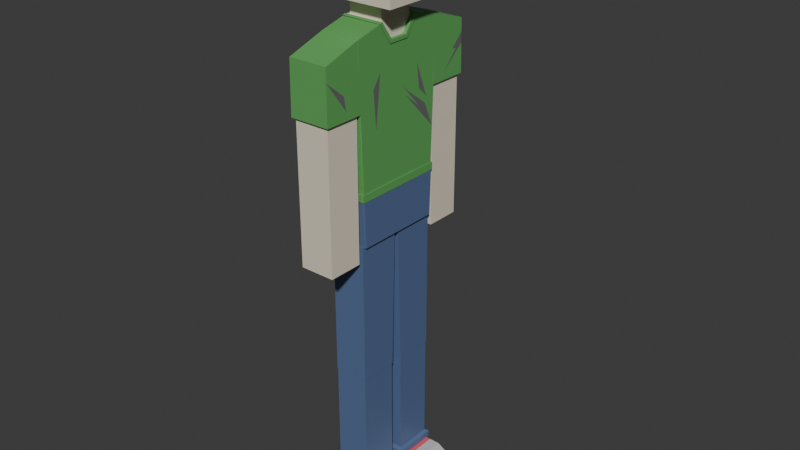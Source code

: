 # Source: man.blend  (saved by Blender 4.1.24; exported with 4.5.12 LTS)
import bpy
from mathutils import Matrix  # noqa: F401  (used for matrix-valued properties, if any)

bpy.ops.wm.read_factory_settings(use_empty=True)
scene = bpy.context.scene
scene.name = 'Scene'

# ---- collections
col_collection = bpy.data.collections.new('Collection'); scene.collection.children.link(col_collection)

# ---- materials (node trees are filled in below, after node groups)
mat_cloth = bpy.data.materials.new('Cloth')
mat_cloth.use_transparent_shadow = False
mat_skin = bpy.data.materials.new('skin')
mat_skin.use_transparent_shadow = False
mat_hair = bpy.data.materials.new('hair')
mat_hair.use_transparent_shadow = False
mat_trousers = bpy.data.materials.new('trousers')
mat_trousers.use_transparent_shadow = False
mat_shoea = bpy.data.materials.new('ShoeA')
mat_shoea.use_transparent_shadow = False
mat_shoeb = bpy.data.materials.new('ShoeB')
mat_shoeb.use_transparent_shadow = False
mat_dirty = bpy.data.materials.new('dirty')
mat_dirty.use_transparent_shadow = False

# ---- material node trees
mat_cloth.use_nodes = True; mat_cloth.node_tree.nodes.clear()
_N = mat_cloth.node_tree.nodes; _L = mat_cloth.node_tree.links
n0 = _N.new('ShaderNodeBsdfPrincipled'); n0.name = '原理化BSDF'; n0.location = (10, 300)
n0.inputs[0].default_value = (0.1181, 0.394, 0.108, 1.0)
n1 = _N.new('ShaderNodeOutputMaterial'); n1.name = '材质输出'; n1.location = (300, 300)
_L.new(n0.outputs[0], n1.inputs[0])
n1.is_active_output = True
mat_skin.use_nodes = True; mat_skin.node_tree.nodes.clear()
_N = mat_skin.node_tree.nodes; _L = mat_skin.node_tree.links
n0 = _N.new('ShaderNodeBsdfPrincipled'); n0.name = '原理化BSDF'; n0.location = (10, 300)
n0.inputs[0].default_value = (0.8001, 0.7193, 0.5771, 1.0)
n1 = _N.new('ShaderNodeOutputMaterial'); n1.name = '材质输出'; n1.location = (300, 300)
_L.new(n0.outputs[0], n1.inputs[0])
n1.is_active_output = True
mat_hair.use_nodes = True; mat_hair.node_tree.nodes.clear()
_N = mat_hair.node_tree.nodes; _L = mat_hair.node_tree.links
n0 = _N.new('ShaderNodeBsdfPrincipled'); n0.name = '原理化BSDF'; n0.location = (10, 300)
n0.inputs[0].default_value = (0.06397, 0.06397, 0.06397, 1.0)
n1 = _N.new('ShaderNodeOutputMaterial'); n1.name = '材质输出'; n1.location = (300, 300)
_L.new(n0.outputs[0], n1.inputs[0])
n1.is_active_output = True
mat_trousers.use_nodes = True; mat_trousers.node_tree.nodes.clear()
_N = mat_trousers.node_tree.nodes; _L = mat_trousers.node_tree.links
n0 = _N.new('ShaderNodeBsdfPrincipled'); n0.name = '原理化BSDF'; n0.location = (10, 300)
n0.inputs[0].default_value = (0.0966, 0.1538, 0.3002, 1.0)
n1 = _N.new('ShaderNodeOutputMaterial'); n1.name = '材质输出'; n1.location = (300, 300)
_L.new(n0.outputs[0], n1.inputs[0])
n1.is_active_output = True
mat_shoea.use_nodes = True; mat_shoea.node_tree.nodes.clear()
_N = mat_shoea.node_tree.nodes; _L = mat_shoea.node_tree.links
n0 = _N.new('ShaderNodeBsdfPrincipled'); n0.name = '原理化BSDF'; n0.location = (10, 300)
n0.inputs[0].default_value = (0.5826, 0.5826, 0.5826, 1.0)
n1 = _N.new('ShaderNodeOutputMaterial'); n1.name = '材质输出'; n1.location = (300, 300)
_L.new(n0.outputs[0], n1.inputs[0])
n1.is_active_output = True
mat_shoeb.use_nodes = True; mat_shoeb.node_tree.nodes.clear()
_N = mat_shoeb.node_tree.nodes; _L = mat_shoeb.node_tree.links
n0 = _N.new('ShaderNodeBsdfPrincipled'); n0.name = '原理化BSDF'; n0.location = (10, 300)
n0.inputs[0].default_value = (0.8004, 0.1212, 0.1579, 1.0)
n1 = _N.new('ShaderNodeOutputMaterial'); n1.name = '材质输出'; n1.location = (300, 300)
_L.new(n0.outputs[0], n1.inputs[0])
n1.is_active_output = True
mat_dirty.use_nodes = True; mat_dirty.node_tree.nodes.clear()
_N = mat_dirty.node_tree.nodes; _L = mat_dirty.node_tree.links
n0 = _N.new('ShaderNodeBsdfPrincipled'); n0.name = '原理化BSDF'; n0.location = (10, 300)
n0.inputs[0].default_value = (0.1446, 0.1446, 0.1446, 1.0)
n1 = _N.new('ShaderNodeOutputMaterial'); n1.name = '材质输出'; n1.location = (300, 300)
_L.new(n0.outputs[0], n1.inputs[0])
n1.is_active_output = True

# ---- world
world_world = bpy.data.worlds.new('World'); scene.world = world_world
world_world.use_nodes = True; world_world.node_tree.nodes.clear()
_N = world_world.node_tree.nodes; _L = world_world.node_tree.links
n0 = _N.new('ShaderNodeOutputWorld'); n0.name = 'World Output'; n0.location = (300, 300)
n1 = _N.new('ShaderNodeBackground'); n1.name = 'Background'; n1.location = (10, 300)
n1.inputs[0].default_value = (0.05088, 0.05088, 0.05088, 1.0)
_L.new(n1.outputs[0], n0.inputs[0])
n0.is_active_output = True
world_world.color = (0.05088, 0.05088, 0.05088)
world_world.use_sun_shadow = False
world_world.sun_shadow_jitter_overblur = 0.0

# ---- meshes
me_004 = bpy.data.meshes.new('立方体.004')
me_004.from_pydata([(-1.0, -0.9008, -7.248), (-1.0, -1.0, 1.0), (-1.0, 0.9008, -7.248), (-1.0, 1.0, 1.0), (1.0, -0.9008, -7.248), (1.0, -1.0, 1.0), (1.0, 0.9008, -7.248), (1.0, 1.0, 1.0), (-1.0, 0.3508, -7.248), (-1.0, -0.3508, -7.248), (-1.0, -0.3894, 1.441), (-1.0, 0.3894, 1.441), (1.0, -0.3508, -7.248), (1.0, 0.3508, -7.248), (1.0, 0.3894, 1.441), (1.0, -0.3894, 1.441), (-1.0, -0.9057, -6.835), (-1.0, 0.9057, -6.835), (1.0, 0.9057, -6.835), (1.0, -0.9057, -6.835), (1.0, 0.3527, -6.813), (1.0, -0.3527, -6.813), (-1.0, -0.3527, -6.813), (-1.0, 0.3527, -6.813), (-1.047, -0.3508, -7.248), (-1.033, -0.9335, -7.248), (-1.033, 0.9383, -6.836), (-1.033, 0.9335, -7.248), (1.033, 0.9335, -7.248), (1.033, 0.9383, -6.836), (1.047, 0.3508, -7.248), (1.033, -0.9383, -6.836), (1.033, -0.9335, -7.248), (-1.047, 0.3508, -7.248), (1.047, -0.3508, -7.248), (1.047, 0.3527, -6.813), (1.047, -0.3527, -6.813), (-1.047, -0.3527, -6.813), (-1.047, 0.3527, -6.813), (-1.033, -0.9383, -6.836), (1.0, 0.1813, 0.5099), (1.0, -0.1813, 0.5099), (0.8566, 0.3894, 1.441), (0.8566, -0.3894, 1.441), (0.8566, 0.1813, 0.5099), (0.8566, -0.1813, 0.5099), (1.0, -0.4571, 1.392), (1.0, 0.4494, 1.398), (1.0, 0.224, 0.3147), (-1.0, 0.3879, 1.102), (1.0, -0.224, 0.3147), (-1.0, -0.4571, 1.392), (-1.0, -0.3878, 1.072), (-1.0, 0.4494, 1.398), (-1.0, -0.4821, 1.427), (-1.0, -0.4144, 1.476), (1.034, 0.4649, 1.419), (1.025, 0.4095, 1.469), (-1.0, 0.4144, 1.476), (0.8566, 0.4144, 1.476), (0.8566, -0.4144, 1.476), (1.043, 0.1813, 0.5099), (1.025, -0.4095, 1.469), (1.043, -0.1813, 0.5099), (1.034, -0.4726, 1.414), (1.043, 0.224, 0.3147), (1.043, -0.224, 0.3147), (-1.0, 0.4744, 1.432), (-1.229, -0.6191, 2.348), (-1.229, -0.6191, 5.895), (-1.229, 0.6191, 2.348), (-1.229, 0.6191, 5.895), (1.892, -0.6191, 2.348), (1.892, -0.6191, 5.895), (1.892, 0.6191, 2.348), (1.892, 0.6191, 5.895), (-1.028, -0.8387, 5.876), (-1.028, -0.8387, 6.579), (-1.028, 0.3995, 5.876), (-1.028, 0.3995, 7.0), (1.919, -0.8387, 5.876), (1.919, -0.8387, 6.579), (1.919, 0.3995, 5.876), (1.919, 0.3995, 7.0), (-1.028, -0.6211, 5.876), (-1.028, -0.6211, 7.0), (1.919, -0.6211, 5.876), (1.919, -0.6211, 7.0), (-1.028, -0.6211, 4.36), (-1.028, -0.8387, 4.36), (0.9684, -0.8387, 4.36), (0.9684, -0.6211, 4.36), (-1.229, 0.3944, 5.877), (-1.229, 0.3944, 6.937), (-1.229, 0.8534, 5.877), (-1.229, 0.8534, 6.642), (1.892, 0.3944, 5.877), (1.892, 0.3944, 6.937), (1.892, 0.8534, 5.877), (1.892, 0.8534, 6.642), (-1.229, 0.6239, 5.877), (-1.229, 0.6239, 6.937), (1.892, 0.6239, 5.877), (1.892, 0.6239, 6.937), (1.892, 0.8534, 4.593), (-1.229, 0.8534, 4.593), (1.892, 0.6239, 4.593), (-1.229, 0.6239, 4.593), (1.886, -0.6972, 4.669), (1.886, -0.7597, 5.935), (1.886, 0.5288, 5.165), (1.886, 0.4749, 6.258), (2.454, -0.6972, 4.669), (2.454, -0.7597, 5.935), (2.454, 0.5288, 5.165), (2.454, 0.4749, 6.258), (1.886, -0.0842, 4.917), (1.886, -0.155, 6.567), (2.454, -0.0842, 4.917), (2.454, -0.155, 6.567), (-1.756, -0.7711, 4.268), (-1.756, 0.7711, 4.268), (-0.9148, -0.7711, 4.268), (-0.9148, 0.7711, 4.268), (-1.756, -0.7711, 6.316), (-1.756, -0.5322, 6.951), (-1.756, 0.5322, 6.951), (-1.756, 0.7711, 6.316), (-0.9148, -0.5322, 6.951), (-0.9148, -0.7711, 6.316), (-0.9148, 0.7711, 6.316), (-0.9148, 0.5322, 6.951), (0.01653, 0.5849, 3.488), (0.01653, 0.5849, 4.28), (0.01653, 0.8617, 3.488), (0.01653, 0.8617, 4.28), (0.3052, 0.6262, 3.658), (0.3052, 0.6262, 4.11), (0.3052, 0.7841, 3.658), (0.3052, 0.7841, 4.11), (0.3052, 0.8617, 4.28), (0.3052, 0.8617, 3.488), (0.3052, 0.5849, 3.488), (0.3052, 0.5849, 4.28), (0.2377, 0.7737, 4.08), (0.2377, 0.7737, 3.688), (0.2377, 0.6366, 3.688), (0.2377, 0.6366, 4.08), (0.01653, -0.5849, 3.488), (0.01653, -0.5849, 4.28), (0.01653, -0.8617, 3.488), (0.01653, -0.8617, 4.28), (0.3052, -0.6262, 3.658), (0.3052, -0.6262, 4.11), (0.3052, -0.7841, 3.658), (0.3052, -0.7841, 4.11), (0.3052, -0.8617, 4.28), (0.3052, -0.8617, 3.488), (0.3052, -0.5849, 3.488), (0.3052, -0.5849, 4.28), (0.2377, -0.7737, 4.08), (0.2377, -0.7737, 3.688), (0.2377, -0.6366, 3.688), (0.2377, -0.6366, 4.08), (1.658, 0.1892, 4.743), (1.658, 0.2068, 4.994), (1.658, 0.4422, 4.598), (1.658, 0.4567, 4.804), (2.042, 0.1892, 4.743), (2.042, 0.2068, 4.994), (2.042, 0.4422, 4.598), (2.042, 0.4567, 4.804), (1.658, -0.1892, 4.743), (1.658, -0.2068, 4.994), (1.658, -0.4422, 4.598), (1.658, -0.4567, 4.804), (2.042, -0.1892, 4.743), (2.042, -0.2068, 4.994), (2.042, -0.4422, 4.598), (2.042, -0.4567, 4.804), (-0.8799, -0.3491, 0.8064), (-0.8799, -0.3491, 2.806), (-0.8799, 0.3491, 0.8064), (-0.8799, 0.3491, 2.806), (0.8442, -0.3491, 0.8064), (0.8442, -0.3491, 2.806), (0.8442, 0.3491, 0.8064), (0.8442, 0.3491, 2.806), (-0.8799, -1.698, -4.843), (-0.8799, -1.0, -4.843), (0.8799, -1.698, -4.843), (0.8799, -1.0, -4.843), (-0.8799, -1.698, -2.634), (-0.8799, -1.0, -2.634), (0.8799, -1.0, -2.634), (0.8799, -1.698, -2.634), (-1.011, -1.751, -2.634), (-0.9872, -1.741, 0.3062), (-0.9872, -0.9576, 1.043), (0.9872, -0.9576, 1.043), (0.9872, -1.741, 0.3062), (-1.011, -0.9481, -2.634), (1.011, -0.9481, -2.634), (1.011, -1.751, -2.634), (-1.024, -0.8764, -9.804), (-1.024, -0.9102, -7.221), (-1.024, 0.8764, -9.804), (-1.024, 0.9102, -7.221), (1.024, -0.8764, -9.804), (1.024, -0.9102, -7.221), (1.024, 0.8764, -9.804), (1.024, 0.9102, -7.221), (0.8799, -1.698, -10.61), (0.8799, -1.0, -10.61), (0.8799, -1.698, -4.847), (-0.8799, -1.698, -10.61), (-0.8799, -1.0, -10.61), (-0.8799, -1.698, -4.847), (-0.8799, -1.0, -4.847), (0.8799, -1.0, -4.847), (-0.8799, 1.698, -10.61), (-0.8799, 1.0, -10.61), (-0.8799, 1.698, -4.847), (0.8799, 1.698, -10.61), (0.8799, 1.0, -10.61), (0.8799, 1.698, -4.847), (0.8799, 1.0, -4.847), (-0.8799, 1.0, -4.847), (-0.8799, 1.698, -4.843), (-0.8799, 1.0, -4.843), (0.8799, 1.698, -4.843), (0.8799, 1.0, -4.843), (-0.8799, 1.698, -2.634), (0.8799, 1.698, -2.634), (0.8799, 1.0, -2.634), (-0.8799, 1.0, -2.634), (-1.011, 1.751, -2.634), (-0.9872, 1.741, 0.3062), (0.9872, 0.9576, 1.043), (0.9872, 1.741, 0.3062), (-0.9872, 0.9576, 1.043), (1.011, 1.751, -2.634), (1.011, 0.9481, -2.634), (-1.011, 0.9481, -2.634), (-0.8799, -0.9036, -17.84), (-0.8799, -0.9036, -9.79), (-0.8799, -0.1164, -17.84), (-0.8799, -0.04379, -9.79), (0.8799, -0.9036, -17.84), (0.8799, -0.9036, -9.79), (0.8799, -0.1164, -17.84), (0.8799, -0.04379, -9.79), (-0.859, -0.8954, -24.47), (-0.859, -0.8954, -17.81), (-0.859, -0.1268, -24.47), (-0.859, -0.1268, -17.81), (0.859, -0.8954, -24.47), (0.859, -0.8954, -17.81), (0.859, -0.1268, -24.47), (0.859, -0.1268, -17.81), (-0.859, -0.8954, -23.99), (-0.859, -0.1268, -23.99), (0.859, -0.1268, -23.99), (0.859, -0.8954, -23.99), (-1.018, -0.06386, -24.47), (-1.018, -0.9583, -24.47), (-1.018, -0.06386, -24.1), (1.018, -0.06386, -24.47), (1.018, -0.06386, -24.1), (1.018, -0.9583, -24.47), (1.018, -0.9583, -24.1), (-1.018, -0.9583, -24.1), (3.048, -0.7644, -25.64), (-0.9285, -0.8954, -25.64), (3.048, -0.1268, -25.64), (-0.9285, -0.1268, -25.64), (3.048, -0.7644, -24.78), (-0.9285, -0.8954, -24.5), (3.048, -0.1268, -24.78), (-0.9285, -0.1268, -24.5), (1.715, -0.8954, -25.64), (1.715, -0.1268, -25.64), (1.715, -0.1268, -24.5), (1.715, -0.8954, -24.5), (3.048, -0.1268, -25.34), (-0.9285, -0.1268, -25.24), (3.048, -0.7644, -25.34), (-0.9285, -0.8954, -25.24), (1.715, -0.8954, -25.24), (1.715, -0.1268, -25.24), (1.222, -0.8954, -25.64), (1.222, -0.1268, -25.64), (1.222, -0.1268, -24.5), (1.222, -0.8954, -24.5), (1.222, -0.8954, -25.24), (1.222, -0.1268, -25.24), (-0.8799, 0.1164, -17.84), (-0.8799, 0.04379, -9.79), (-0.8799, 0.9036, -17.84), (-0.8799, 0.9036, -9.79), (0.8799, 0.1164, -17.84), (0.8799, 0.04379, -9.79), (0.8799, 0.9036, -17.84), (0.8799, 0.9036, -9.79), (-0.859, 0.1247, -24.47), (-0.859, 0.1247, -17.81), (-0.859, 0.8932, -24.47), (-0.859, 0.8932, -17.81), (0.859, 0.1247, -24.47), (0.859, 0.1247, -17.81), (0.859, 0.8932, -24.47), (0.859, 0.8932, -17.81), (-0.859, 0.1247, -23.99), (-0.859, 0.8932, -23.99), (0.859, 0.8932, -23.99), (0.859, 0.1247, -23.99), (-1.018, 0.9561, -24.47), (-1.018, 0.06175, -24.47), (-1.018, 0.9561, -24.1), (1.018, 0.9561, -24.47), (1.018, 0.9561, -24.1), (1.018, 0.06175, -24.47), (1.018, 0.06175, -24.1), (-1.018, 0.06175, -24.1), (3.048, 0.1247, -25.64), (-0.8974, 0.1247, -25.64), (3.048, 0.7623, -25.64), (-0.8974, 0.8932, -25.64), (3.048, 0.1247, -24.78), (-0.8974, 0.1247, -24.5), (3.048, 0.7623, -24.78), (-0.8974, 0.8932, -24.5), (1.782, 0.1247, -25.64), (1.782, 0.8932, -25.64), (1.782, 0.8932, -24.5), (1.782, 0.1247, -24.5), (3.048, 0.7623, -25.34), (-0.8974, 0.8932, -25.24), (3.048, 0.1247, -25.34), (-0.8974, 0.1247, -25.24), (1.782, 0.1247, -25.24), (1.782, 0.8932, -25.24), (1.246, 0.1247, -25.64), (1.246, 0.8932, -25.64), (1.246, 0.8932, -24.5), (1.246, 0.1247, -24.5), (1.246, 0.1247, -25.24), (1.246, 0.8932, -25.24), (1.0, 0.2739, -2.45), (1.0, 0.2756, -2.544), (1.0, 0.2798, -2.776), (1.0, 0.2812, -2.851), (0.9932, 1.743, -0.432), (0.998, 1.745, -1.021), (0.9905, -1.742, -0.1028), (0.9934, -1.743, -0.4515), (1.0, 0.93, -4.814), (1.0, 0.1776, -2.539), (1.0, 0.09555, -1.983), (1.0, -0.4613, -0.935), (1.0, -0.6339, -1.666), (1.0, -0.5728, -3.811), (1.008, -1.297, -2.192), (1.001, -1.347, -1.384), (1.008, -1.078, -2.244), (0.9991, 1.481, -1.154), (0.9995, 1.583, -1.194), (1.008, 1.234, -2.244), (1.0, 0.5553, -3.418), (1.0, 0.7178, -3.411), (1.0, 0.4951, -1.114), (1.0, 0.5557, -2.528), (1.0, 0.7545, -3.061), (-1.0, -0.9374, -4.201), (-1.0, 0.3754, -1.703), (-1.0, 0.3714, -2.607), (-1.0, 0.9814, -0.5486), (-1.0, -0.3691, -3.121), (-1.0, -0.3665, -3.709), (-1.0, -0.139, -4.332), (-1.0, -0.1043, -3.082)], [], [(23, 375, 376, 17), (17, 376, 3, 7, 356, 18), (21, 50, 359, 361, 360, 5, 19), (19, 5, 1, 373, 16), (9, 12, 4, 0), (53, 11, 58, 67), (11, 42, 59, 58), (2, 6, 13, 8), (8, 13, 12, 9), (18, 356, 351, 20), (20, 351, 357, 350, 349, 358, 348, 48, 50, 21), (16, 373, 378, 22), (22, 378, 380, 379, 375, 23), (4, 12, 34, 32), (20, 21, 36, 35), (16, 22, 37, 39), (9, 0, 25, 24), (13, 6, 28, 30), (22, 23, 38, 37), (23, 17, 26, 38), (8, 9, 24, 33), (24, 37, 38, 33), (25, 39, 37, 24), (30, 35, 36, 34), (28, 29, 35, 30), (32, 31, 39, 25), (34, 36, 31, 32), (27, 26, 29, 28), (33, 38, 26, 27), (18, 20, 35, 29), (12, 13, 30, 34), (0, 4, 32, 25), (19, 16, 39, 31), (21, 19, 31, 36), (6, 2, 27, 28), (2, 8, 33, 27), (17, 18, 29, 26), (45, 44, 42, 43), (15, 41, 45, 43), (41, 40, 44, 45), (40, 14, 42, 44), (10, 43, 42, 11), (62, 60, 55, 54, 64), (46, 50, 66, 64), (53, 49, 11), (46, 51, 1, 5), (42, 14, 57, 59), (53, 47, 7, 3), (52, 51, 10), (40, 41, 63, 61), (58, 59, 57, 56, 67), (65, 56, 57, 61), (66, 65, 61, 63), (64, 66, 63, 62), (43, 10, 55, 60), (48, 47, 56, 65), (10, 51, 54, 55), (51, 46, 64, 54), (50, 48, 65, 66), (14, 40, 61, 57), (15, 43, 60, 62), (47, 53, 67, 56), (41, 15, 62, 63), (68, 69, 71, 70), (70, 71, 75, 74), (74, 75, 73, 72), (72, 73, 69, 68), (70, 74, 72, 68), (75, 71, 69, 73), (84, 85, 79, 78), (78, 79, 83, 82), (86, 87, 81, 80), (80, 81, 77, 76), (86, 80, 90, 91), (87, 85, 77, 81), (83, 79, 85, 87), (78, 82, 86, 84), (82, 83, 87, 86), (76, 77, 85, 84), (88, 91, 90, 89), (80, 76, 89, 90), (84, 86, 91, 88), (76, 84, 88, 89), (100, 101, 95, 94), (94, 95, 99, 98), (102, 103, 97, 96), (96, 97, 93, 92), (100, 102, 96, 92), (103, 101, 93, 97), (99, 95, 101, 103), (98, 102, 106, 104), (98, 99, 103, 102), (92, 93, 101, 100), (105, 104, 106, 107), (100, 94, 105, 107), (102, 100, 107, 106), (94, 98, 104, 105), (116, 117, 111, 110), (110, 111, 115, 114), (118, 119, 113, 112), (112, 113, 109, 108), (116, 118, 112, 108), (119, 117, 109, 113), (115, 111, 117, 119), (110, 114, 118, 116), (114, 115, 119, 118), (108, 109, 117, 116), (131, 126, 125, 128), (123, 130, 131, 128, 129, 122), (120, 124, 125, 126, 127, 121), (121, 123, 122, 120), (121, 127, 130, 123), (126, 131, 130, 127), (128, 125, 124, 129), (122, 129, 124, 120), (132, 133, 135, 134), (134, 135, 140, 141), (136, 138, 145, 146), (142, 143, 133, 132), (134, 141, 142, 132), (140, 135, 133, 143), (139, 138, 141, 140), (138, 136, 142, 141), (137, 139, 140, 143), (136, 137, 143, 142), (145, 144, 147, 146), (139, 137, 147, 144), (138, 139, 144, 145), (137, 136, 146, 147), (148, 150, 151, 149), (150, 157, 156, 151), (152, 162, 161, 154), (158, 148, 149, 159), (150, 148, 158, 157), (156, 159, 149, 151), (155, 156, 157, 154), (154, 157, 158, 152), (153, 159, 156, 155), (152, 158, 159, 153), (161, 162, 163, 160), (155, 160, 163, 153), (154, 161, 160, 155), (153, 163, 162, 152), (164, 165, 167, 166), (166, 167, 171, 170), (170, 171, 169, 168), (168, 169, 165, 164), (166, 170, 168, 164), (171, 167, 165, 169), (172, 174, 175, 173), (174, 178, 179, 175), (178, 176, 177, 179), (176, 172, 173, 177), (174, 172, 176, 178), (179, 177, 173, 175), (180, 181, 183, 182), (182, 183, 187, 186), (186, 187, 185, 184), (184, 185, 181, 180), (182, 186, 184, 180), (187, 183, 181, 185), (195, 194, 202, 203), (193, 192, 196, 201), (192, 195, 203, 196), (189, 191, 190, 188), (194, 193, 201, 202), (190, 195, 192, 188), (191, 194, 195, 190), (189, 193, 194, 191), (188, 192, 193, 189), (196, 197, 198, 201), (201, 198, 199, 202), (202, 364, 363, 362, 355, 203), (203, 355, 354, 200, 197, 196), (199, 198, 197, 200), (204, 205, 207, 206), (206, 207, 211, 210), (210, 211, 209, 208), (208, 209, 205, 204), (206, 210, 208, 204), (211, 207, 205, 209), (213, 212, 215, 216), (212, 213, 219, 214), (215, 212, 214, 217), (216, 215, 217, 218), (218, 217, 214, 219), (213, 216, 218, 219), (221, 220, 223, 224), (220, 221, 227, 222), (223, 220, 222, 225), (224, 223, 225, 226), (226, 225, 222, 227), (221, 224, 226, 227), (229, 228, 230, 231), (235, 234, 242, 243), (233, 232, 236, 241), (234, 233, 241, 242), (232, 235, 243, 236), (229, 231, 234, 235), (231, 230, 233, 234), (230, 228, 232, 233), (228, 229, 235, 232), (236, 243, 240, 237), (241, 236, 237, 239, 352, 353), (242, 241, 353, 367, 366, 365, 352, 239, 238), (238, 239, 237, 240), (243, 242, 238, 240), (244, 245, 247, 246), (246, 247, 251, 250), (250, 251, 249, 248), (248, 249, 245, 244), (246, 250, 248, 244), (251, 247, 245, 249), (260, 253, 255, 261), (261, 255, 259, 262), (262, 259, 257, 263), (263, 257, 253, 260), (254, 258, 256, 252), (259, 255, 253, 257), (254, 252, 265, 264), (258, 254, 264, 267), (262, 263, 270, 268), (260, 261, 266, 271), (269, 270, 271, 265), (267, 268, 270, 269), (264, 266, 268, 267), (265, 271, 266, 264), (261, 262, 268, 266), (256, 258, 267, 269), (263, 260, 271, 270), (252, 256, 269, 265), (290, 273, 275, 291), (295, 285, 279, 292), (292, 279, 277, 293), (294, 287, 273, 290), (284, 278, 276, 286), (285, 275, 273, 287), (286, 288, 280, 272), (278, 282, 283, 276), (284, 289, 282, 278), (272, 280, 281, 274), (274, 281, 289, 284), (276, 283, 288, 286), (279, 285, 287, 277), (274, 284, 286, 272), (293, 277, 287, 294), (291, 275, 285, 295), (281, 291, 295, 289), (283, 293, 294, 288), (288, 294, 290, 280), (282, 292, 293, 283), (289, 295, 292, 282), (280, 290, 291, 281), (296, 297, 299, 298), (298, 299, 303, 302), (302, 303, 301, 300), (300, 301, 297, 296), (298, 302, 300, 296), (303, 299, 297, 301), (312, 305, 307, 313), (313, 307, 311, 314), (314, 311, 309, 315), (315, 309, 305, 312), (306, 310, 308, 304), (311, 307, 305, 309), (315, 312, 323, 322), (308, 310, 319, 321), (313, 314, 320, 318), (306, 304, 317, 316), (321, 322, 323, 317), (319, 320, 322, 321), (316, 318, 320, 319), (317, 323, 318, 316), (304, 308, 321, 317), (312, 313, 318, 323), (314, 315, 322, 320), (310, 306, 316, 319), (342, 325, 327, 343), (347, 337, 331, 344), (344, 331, 329, 345), (346, 339, 325, 342), (336, 330, 328, 338), (337, 327, 325, 339), (338, 340, 332, 324), (330, 334, 335, 328), (336, 341, 334, 330), (324, 332, 333, 326), (326, 333, 341, 336), (328, 335, 340, 338), (331, 337, 339, 329), (326, 336, 338, 324), (345, 329, 339, 346), (343, 327, 337, 347), (333, 343, 347, 341), (335, 345, 346, 340), (340, 346, 342, 332), (334, 344, 345, 335), (341, 347, 344, 334), (332, 342, 343, 333), (348, 358, 349), (350, 357, 351), (5, 360, 359, 50, 46), (360, 361, 359), (355, 362, 363), (355, 363, 354), (354, 363, 364, 202, 199, 200), (352, 365, 366, 367, 353), (351, 356, 369, 348, 349, 368, 350), (350, 368, 349), (348, 370, 372, 356, 7, 47, 48), (372, 370, 371), (371, 370, 348, 369, 356, 372), (376, 375, 374), (374, 49, 53, 3, 376), (375, 379, 380, 378, 377, 374), (374, 377, 52, 10, 11, 49), (378, 373, 377), (377, 373, 1, 51, 52)])
me_004.polygons.foreach_set('material_index', [0, 0, 0, 0, 0, 0, 0, 0, 0, 0, 0, 0, 0, 0, 0, 0, 0, 0, 0, 0, 0, 0, 0, 0, 0, 0, 0, 0, 0, 0, 0, 0, 0, 0, 0, 0, 0, 1, 0, 0, 0, 1, 0, 0, 0, 0, 0, 0, 0, 0, 0, 0, 0, 0, 0, 0, 0, 0, 0, 0, 0, 0, 0, 1, 1, 1, 1, 1, 1, 2, 2, 2, 2, 2, 2, 2, 2, 2, 2, 2, 2, 2, 2, 2, 2, 2, 2, 2, 2, 2, 2, 2, 2, 2, 2, 2, 2, 2, 2, 2, 2, 2, 2, 2, 2, 2, 2, 2, 2, 2, 2, 2, 2, 2, 2, 1, 1, 1, 1, 1, 1, 1, 1, 1, 1, 1, 1, 1, 1, 1, 1, 1, 1, 1, 1, 1, 1, 1, 1, 1, 1, 1, 1, 2, 2, 2, 2, 2, 2, 2, 2, 2, 2, 2, 2, 1, 1, 1, 1, 1, 1, 0, 0, 0, 1, 0, 1, 1, 1, 1, 0, 0, 0, 0, 0, 3, 3, 3, 3, 3, 3, 1, 1, 1, 1, 1, 1, 1, 1, 1, 1, 1, 1, 1, 1, 0, 0, 0, 1, 1, 1, 1, 0, 0, 0, 0, 0, 3, 3, 3, 3, 3, 3, 3, 3, 3, 3, 3, 3, 3, 3, 3, 3, 3, 3, 3, 3, 3, 3, 3, 3, 4, 5, 5, 4, 4, 4, 4, 4, 4, 4, 4, 4, 4, 4, 5, 4, 4, 4, 4, 4, 4, 4, 3, 3, 3, 3, 3, 3, 3, 3, 3, 3, 3, 3, 3, 3, 3, 3, 3, 3, 3, 3, 3, 3, 3, 3, 4, 5, 5, 4, 4, 4, 4, 4, 4, 4, 4, 4, 4, 4, 5, 4, 4, 4, 4, 4, 4, 4, 6, 6, 0, 6, 6, 0, 0, 6, 6, 0, 0, 6, 0, 6, 0, 6, 0, 6, 0])
_uv = me_004.uv_layers.new(name='UV 贴图')
_uv.uv.foreach_set('vector', [0.3875, 0.1667, 0.5085, 0.1667, 0.5781, 0.25, 0.3875, 0.25, 0.3875, 0.25, 0.5781, 0.25, 0.625, 0.25, 0.625, 0.5, 0.4488, 0.5, 0.3875, 0.5, 0.3875, 0.6667, 0.5831, 0.6667, 0.554, 0.6911, 0.5123, 0.703, 0.5359, 0.7051, 0.625, 0.75, 0.3875, 0.75, 0.3875, 0.75, 0.625, 0.75, 0.625, 1.0, 0.4674, 1.0, 0.3875, 1.0, 0.125, 0.6667, 0.375, 0.6667, 0.375, 0.75, 0.125, 0.75, 0.625, 0.1749, 0.625, 0.1667, 0.625, 0.1667, 0.625, 0.1749, 0.625, 0.1667, 0.625, 0.5833, 0.625, 0.5833, 0.625, 0.1667, 0.125, 0.5, 0.375, 0.5, 0.375, 0.5833, 0.125, 0.5833, 0.125, 0.5833, 0.375, 0.5833, 0.375, 0.6667, 0.125, 0.6667, 0.3875, 0.5, 0.4488, 0.5, 0.4962, 0.5833, 0.3875, 0.5833, 0.3875, 0.5833, 0.4962, 0.5833, 0.5048, 0.5981, 0.4983, 0.5833, 0.5047, 0.5833, 0.5201, 0.61, 0.5073, 0.5833, 0.5831, 0.5833, 0.5831, 0.6667, 0.3875, 0.6667, 0.3875, 0.0, 0.4674, 0.0, 0.4768, 0.08333, 0.3875, 0.08333, 0.3875, 0.08333, 0.4768, 0.08333, 0.4949, 0.1132, 0.4589, 0.1091, 0.5085, 0.1667, 0.3875, 0.1667, 0.375, 0.75, 0.375, 0.6667, 0.375, 0.6667, 0.375, 0.75, 0.3875, 0.5833, 0.3875, 0.6667, 0.3875, 0.6667, 0.3875, 0.5833, 0.3875, 0.0, 0.3875, 0.08333, 0.3875, 0.08333, 0.3875, 0.0, 0.125, 0.6667, 0.125, 0.75, 0.125, 0.75, 0.125, 0.6667, 0.375, 0.5833, 0.375, 0.5, 0.375, 0.5, 0.375, 0.5833, 0.3875, 0.08333, 0.3875, 0.1667, 0.3875, 0.1667, 0.3875, 0.08333, 0.3875, 0.1667, 0.3875, 0.25, 0.3875, 0.25, 0.3875, 0.1667, 0.125, 0.5833, 0.125, 0.6667, 0.125, 0.6667, 0.125, 0.5833, 0.375, 0.08333, 0.3875, 0.08333, 0.3875, 0.1667, 0.375, 0.1667, 0.375, 0.0, 0.3875, 0.0, 0.3875, 0.08333, 0.375, 0.08333, 0.375, 0.5833, 0.3875, 0.5833, 0.3875, 0.6667, 0.375, 0.6667, 0.375, 0.5, 0.3875, 0.5, 0.3875, 0.5833, 0.375, 0.5833, 0.375, 0.75, 0.3875, 0.75, 0.3875, 1.0, 0.375, 1.0, 0.375, 0.6667, 0.3875, 0.6667, 0.3875, 0.75, 0.375, 0.75, 0.375, 0.25, 0.3875, 0.25, 0.3875, 0.5, 0.375, 0.5, 0.375, 0.1667, 0.3875, 0.1667, 0.3875, 0.25, 0.375, 0.25, 0.3875, 0.5, 0.3875, 0.5833, 0.3875, 0.5833, 0.3875, 0.5, 0.375, 0.6667, 0.375, 0.5833, 0.375, 0.5833, 0.375, 0.6667, 0.125, 0.75, 0.375, 0.75, 0.375, 0.75, 0.125, 0.75, 0.3875, 0.75, 0.3875, 1.0, 0.3875, 1.0, 0.3875, 0.75, 0.3875, 0.6667, 0.3875, 0.75, 0.3875, 0.75, 0.3875, 0.6667, 0.375, 0.5, 0.125, 0.5, 0.125, 0.5, 0.375, 0.5, 0.125, 0.5, 0.125, 0.5833, 0.125, 0.5833, 0.125, 0.5, 0.3875, 0.25, 0.3875, 0.5, 0.3875, 0.5, 0.3875, 0.25, 0.5885, 0.6667, 0.5885, 0.5833, 0.625, 0.5833, 0.625, 0.6667, 0.625, 0.6667, 0.5885, 0.6667, 0.5885, 0.6667, 0.625, 0.6667, 0.5885, 0.6667, 0.5885, 0.5833, 0.5885, 0.5833, 0.5885, 0.6667, 0.5885, 0.5833, 0.625, 0.5833, 0.625, 0.5833, 0.5885, 0.5833, 0.625, 0.08333, 0.625, 0.6667, 0.625, 0.5833, 0.625, 0.1667, 0.625, 0.6667, 0.625, 0.6667, 0.625, 0.08333, 0.625, 0.07409, 0.625, 0.6759, 0.625, 0.6759, 0.5831, 0.6667, 0.5831, 0.6667, 0.625, 0.6759, 0.625, 0.1749, 0.6153, 0.1667, 0.625, 0.1667, 0.625, 0.6759, 0.625, 0.07409, 0.625, 0.0, 0.625, 0.75, 0.625, 0.5833, 0.625, 0.5833, 0.625, 0.5833, 0.625, 0.5833, 0.625, 0.1749, 0.625, 0.5751, 0.625, 0.5, 0.625, 0.25, 0.6144, 0.08333, 0.625, 0.07409, 0.625, 0.08333, 0.5885, 0.5833, 0.5885, 0.6667, 0.5885, 0.6667, 0.5885, 0.5833, 0.625, 0.1667, 0.625, 0.5833, 0.625, 0.5833, 0.625, 0.5751, 0.625, 0.1749, 0.5831, 0.5833, 0.625, 0.5751, 0.625, 0.5833, 0.5885, 0.5833, 0.5831, 0.6667, 0.5831, 0.5833, 0.5885, 0.5833, 0.5885, 0.6667, 0.625, 0.6759, 0.5831, 0.6667, 0.5885, 0.6667, 0.625, 0.6667, 0.625, 0.6667, 0.625, 0.08333, 0.625, 0.08333, 0.625, 0.6667, 0.5831, 0.5833, 0.625, 0.5751, 0.625, 0.5751, 0.5831, 0.5833, 0.625, 0.08333, 0.625, 0.07409, 0.625, 0.07409, 0.625, 0.08333, 0.625, 0.07409, 0.625, 0.6759, 0.625, 0.6759, 0.625, 0.07409, 0.5831, 0.6667, 0.5831, 0.5833, 0.5831, 0.5833, 0.5831, 0.6667, 0.625, 0.5833, 0.5885, 0.5833, 0.5885, 0.5833, 0.625, 0.5833, 0.625, 0.6667, 0.625, 0.6667, 0.625, 0.6667, 0.625, 0.6667, 0.625, 0.5751, 0.625, 0.1749, 0.625, 0.1749, 0.625, 0.5751, 0.5885, 0.6667, 0.625, 0.6667, 0.625, 0.6667, 0.5885, 0.6667, 0.375, 0.0, 0.625, 0.0, 0.625, 0.25, 0.375, 0.25, 0.375, 0.25, 0.625, 0.25, 0.625, 0.5, 0.375, 0.5, 0.375, 0.5, 0.625, 0.5, 0.625, 0.75, 0.375, 0.75, 0.375, 0.75, 0.625, 0.75, 0.625, 1.0, 0.375, 1.0, 0.125, 0.5, 0.375, 0.5, 0.375, 0.75, 0.125, 0.75, 0.625, 0.5, 0.875, 0.5, 0.875, 0.75, 0.625, 0.75, 0.375, 0.04392, 0.625, 0.04392, 0.625, 0.25, 0.375, 0.25, 0.375, 0.25, 0.625, 0.25, 0.625, 0.5, 0.375, 0.5, 0.375, 0.7061, 0.625, 0.7061, 0.625, 0.75, 0.375, 0.75, 0.375, 0.75, 0.625, 0.75, 0.625, 1.0, 0.375, 1.0, 0.375, 0.7061, 0.375, 0.75, 0.375, 0.75, 0.375, 0.7061, 0.625, 0.7061, 0.875, 0.7061, 0.875, 0.75, 0.625, 0.75, 0.625, 0.5, 0.875, 0.5, 0.875, 0.7061, 0.625, 0.7061, 0.125, 0.5, 0.375, 0.5, 0.375, 0.7061, 0.125, 0.7061, 0.375, 0.5, 0.625, 0.5, 0.625, 0.7061, 0.375, 0.7061, 0.375, 0.0, 0.625, 0.0, 0.625, 0.04392, 0.375, 0.04392, 0.125, 0.7061, 0.375, 0.7061, 0.375, 0.75, 0.125, 0.75, 0.375, 0.75, 0.375, 1.0, 0.375, 1.0, 0.375, 0.75, 0.125, 0.7061, 0.375, 0.7061, 0.375, 0.7061, 0.125, 0.7061, 0.375, 0.0, 0.375, 0.04392, 0.375, 0.04392, 0.375, 0.0, 0.375, 0.125, 0.625, 0.125, 0.625, 0.25, 0.375, 0.25, 0.375, 0.25, 0.625, 0.25, 0.625, 0.5, 0.375, 0.5, 0.375, 0.625, 0.625, 0.625, 0.625, 0.75, 0.375, 0.75, 0.375, 0.75, 0.625, 0.75, 0.625, 1.0, 0.375, 1.0, 0.125, 0.625, 0.375, 0.625, 0.375, 0.75, 0.125, 0.75, 0.625, 0.625, 0.875, 0.625, 0.875, 0.75, 0.625, 0.75, 0.625, 0.5, 0.875, 0.5, 0.875, 0.625, 0.625, 0.625, 0.375, 0.5, 0.375, 0.625, 0.375, 0.625, 0.375, 0.5, 0.375, 0.5, 0.625, 0.5, 0.625, 0.625, 0.375, 0.625, 0.375, 0.0, 0.625, 0.0, 0.625, 0.125, 0.375, 0.125, 0.125, 0.5, 0.375, 0.5, 0.375, 0.625, 0.125, 0.625, 0.375, 0.125, 0.375, 0.25, 0.375, 0.25, 0.375, 0.125, 0.375, 0.625, 0.125, 0.625, 0.125, 0.625, 0.375, 0.625, 0.375, 0.25, 0.375, 0.5, 0.375, 0.5, 0.375, 0.25, 0.375, 0.125, 0.599, 0.125, 0.5457, 0.25, 0.375, 0.25, 0.375, 0.25, 0.5457, 0.25, 0.5457, 0.5, 0.375, 0.5, 0.375, 0.625, 0.599, 0.625, 0.5729, 0.75, 0.375, 0.75, 0.375, 0.75, 0.5729, 0.75, 0.5729, 1.0, 0.375, 1.0, 0.125, 0.625, 0.375, 0.625, 0.375, 0.75, 0.125, 0.75, 0.599, 0.625, 0.875, 0.625, 0.875, 0.75, 0.5729, 0.75, 0.5457, 0.5, 0.875, 0.5158, 0.875, 0.625, 0.599, 0.625, 0.125, 0.5, 0.375, 0.5, 0.375, 0.625, 0.125, 0.625, 0.375, 0.5, 0.5457, 0.5, 0.599, 0.625, 0.375, 0.625, 0.375, 0.0, 0.5729, 0.0, 0.599, 0.125, 0.375, 0.125, 0.625, 0.5387, 0.875, 0.5387, 0.875, 0.7113, 0.625, 0.7113, 0.375, 0.5, 0.5624, 0.5, 0.625, 0.5387, 0.625, 0.7113, 0.5624, 0.75, 0.375, 0.75, 0.375, 0.0, 0.5624, 0.0, 0.625, 0.03874, 0.625, 0.2113, 0.5624, 0.25, 0.375, 0.25, 0.125, 0.5, 0.375, 0.5, 0.375, 0.75, 0.125, 0.75, 0.375, 0.25, 0.5624, 0.25, 0.5624, 0.5, 0.375, 0.5, 0.625, 0.25, 0.625, 0.5, 0.5624, 0.5, 0.5624, 0.25, 0.625, 0.75, 0.625, 1.0, 0.5624, 1.0, 0.5624, 0.75, 0.375, 0.75, 0.5624, 0.75, 0.5624, 1.0, 0.375, 1.0, 0.375, 0.0, 0.625, 0.0, 0.625, 0.25, 0.375, 0.25, 0.375, 0.25, 0.625, 0.25, 0.625, 0.5, 0.375, 0.5, 0.4178, 0.7072, 0.4178, 0.5428, 0.4178, 0.5428, 0.4178, 0.7072, 0.375, 0.75, 0.625, 0.75, 0.625, 1.0, 0.375, 1.0, 0.125, 0.5, 0.375, 0.5, 0.375, 0.75, 0.125, 0.75, 0.625, 0.5, 0.875, 0.5, 0.875, 0.75, 0.625, 0.75, 0.5822, 0.5428, 0.4178, 0.5428, 0.375, 0.5, 0.625, 0.5, 0.4178, 0.5428, 0.4178, 0.7072, 0.375, 0.75, 0.375, 0.5, 0.5822, 0.7072, 0.5822, 0.5428, 0.625, 0.5, 0.625, 0.75, 0.4178, 0.7072, 0.5822, 0.7072, 0.625, 0.75, 0.375, 0.75, 0.4178, 0.5428, 0.5822, 0.5428, 0.5822, 0.7072, 0.4178, 0.7072, 0.5822, 0.5428, 0.5822, 0.7072, 0.5822, 0.7072, 0.5822, 0.5428, 0.4178, 0.5428, 0.5822, 0.5428, 0.5822, 0.5428, 0.4178, 0.5428, 0.5822, 0.7072, 0.4178, 0.7072, 0.4178, 0.7072, 0.5822, 0.7072, 0.375, 0.0, 0.375, 0.25, 0.625, 0.25, 0.625, 0.0, 0.375, 0.25, 0.375, 0.5, 0.625, 0.5, 0.625, 0.25, 0.4178, 0.7072, 0.4178, 0.7072, 0.4178, 0.5428, 0.4178, 0.5428, 0.375, 0.75, 0.375, 1.0, 0.625, 1.0, 0.625, 0.75, 0.125, 0.5, 0.125, 0.75, 0.375, 0.75, 0.375, 0.5, 0.625, 0.5, 0.625, 0.75, 0.875, 0.75, 0.875, 0.5, 0.5822, 0.5428, 0.625, 0.5, 0.375, 0.5, 0.4178, 0.5428, 0.4178, 0.5428, 0.375, 0.5, 0.375, 0.75, 0.4178, 0.7072, 0.5822, 0.7072, 0.625, 0.75, 0.625, 0.5, 0.5822, 0.5428, 0.4178, 0.7072, 0.375, 0.75, 0.625, 0.75, 0.5822, 0.7072, 0.4178, 0.5428, 0.4178, 0.7072, 0.5822, 0.7072, 0.5822, 0.5428, 0.5822, 0.5428, 0.5822, 0.5428, 0.5822, 0.7072, 0.5822, 0.7072, 0.4178, 0.5428, 0.4178, 0.5428, 0.5822, 0.5428, 0.5822, 0.5428, 0.5822, 0.7072, 0.5822, 0.7072, 0.4178, 0.7072, 0.4178, 0.7072, 0.375, 0.0, 0.625, 0.0, 0.5723, 0.25, 0.375, 0.25, 0.375, 0.25, 0.5723, 0.25, 0.5723, 0.5, 0.375, 0.5, 0.375, 0.5, 0.5723, 0.5, 0.625, 0.75, 0.375, 0.75, 0.375, 0.75, 0.625, 0.75, 0.625, 1.0, 0.375, 1.0, 0.125, 0.5, 0.375, 0.5, 0.375, 0.75, 0.125, 0.75, 0.5723, 0.5, 0.875, 0.5, 0.875, 0.75, 0.625, 0.75, 0.375, 0.0, 0.375, 0.25, 0.5723, 0.25, 0.625, 0.0, 0.375, 0.25, 0.375, 0.5, 0.5723, 0.5, 0.5723, 0.25, 0.375, 0.5, 0.375, 0.75, 0.625, 0.75, 0.5723, 0.5, 0.375, 0.75, 0.375, 1.0, 0.625, 1.0, 0.625, 0.75, 0.125, 0.5, 0.125, 0.75, 0.375, 0.75, 0.375, 0.5, 0.5723, 0.5, 0.625, 0.75, 0.875, 0.75, 0.875, 0.5, 0.375, 0.0, 0.625, 0.0, 0.625, 0.25, 0.375, 0.25, 0.375, 0.25, 0.625, 0.25, 0.625, 0.5, 0.375, 0.5, 0.375, 0.5, 0.625, 0.5, 0.625, 0.75, 0.375, 0.75, 0.375, 0.75, 0.625, 0.75, 0.625, 1.0, 0.375, 1.0, 0.125, 0.5, 0.375, 0.5, 0.375, 0.75, 0.125, 0.75, 0.625, 0.5, 0.875, 0.5, 0.875, 0.75, 0.625, 0.75, 0.5, 0.75, 0.5, 0.5, 0.5, 0.5, 0.5, 0.75, 0.5, 0.25, 0.5, 0.0, 0.5, 0.0, 0.5, 0.25, 0.5, 1.0, 0.5, 0.75, 0.5, 0.75, 0.5, 1.0, 0.125, 0.5, 0.375, 0.5, 0.375, 0.75, 0.125, 0.75, 0.5, 0.5, 0.5, 0.25, 0.5, 0.25, 0.5, 0.5, 0.375, 0.75, 0.5, 0.75, 0.5, 1.0, 0.375, 1.0, 0.375, 0.5, 0.5, 0.5, 0.5, 0.75, 0.375, 0.75, 0.375, 0.25, 0.5, 0.25, 0.5, 0.5, 0.375, 0.5, 0.375, 0.0, 0.5, 0.0, 0.5, 0.25, 0.375, 0.25, 0.5, 0.0, 0.625, 0.0, 0.625, 0.25, 0.5, 0.25, 0.5, 0.25, 0.625, 0.25, 0.625, 0.5, 0.5, 0.5, 0.5, 0.5, 0.5139, 0.5402, 0.5478, 0.6243, 0.5167, 0.6088, 0.5928, 0.75, 0.5, 0.75, 0.5, 0.75, 0.5928, 0.75, 0.6076, 0.75, 0.625, 0.75, 0.625, 1.0, 0.5, 1.0, 0.625, 0.5, 0.875, 0.5, 0.875, 0.75, 0.625, 0.75, 0.375, 0.0, 0.625, 0.0, 0.625, 0.25, 0.375, 0.25, 0.375, 0.25, 0.625, 0.25, 0.625, 0.5, 0.375, 0.5, 0.375, 0.5, 0.625, 0.5, 0.625, 0.75, 0.375, 0.75, 0.375, 0.75, 0.625, 0.75, 0.625, 1.0, 0.375, 1.0, 0.125, 0.5, 0.375, 0.5, 0.375, 0.75, 0.125, 0.75, 0.625, 0.5, 0.875, 0.5, 0.875, 0.75, 0.625, 0.75, 0.125, 0.5, 0.125, 0.75, 0.375, 0.75, 0.375, 0.5, 0.375, 0.0, 0.375, 0.25, 0.625, 0.25, 0.625, 0.0, 0.375, 0.75, 0.375, 1.0, 0.625, 1.0, 0.625, 0.75, 0.375, 0.5, 0.375, 0.75, 0.625, 0.75, 0.625, 0.5, 0.625, 0.5, 0.625, 0.75, 0.875, 0.75, 0.875, 0.5, 0.375, 0.25, 0.375, 0.5, 0.625, 0.5, 0.625, 0.25, 0.125, 0.5, 0.125, 0.75, 0.375, 0.75, 0.375, 0.5, 0.375, 0.0, 0.375, 0.25, 0.625, 0.25, 0.625, 0.0, 0.375, 0.75, 0.375, 1.0, 0.625, 1.0, 0.625, 0.75, 0.375, 0.5, 0.375, 0.75, 0.625, 0.75, 0.625, 0.5, 0.625, 0.5, 0.625, 0.75, 0.875, 0.75, 0.875, 0.5, 0.375, 0.25, 0.375, 0.5, 0.625, 0.5, 0.625, 0.25, 0.125, 0.5, 0.125, 0.75, 0.375, 0.75, 0.375, 0.5, 0.5, 0.25, 0.5, 0.5, 0.5, 0.5, 0.5, 0.25, 0.5, 0.75, 0.5, 1.0, 0.5, 1.0, 0.5, 0.75, 0.5, 0.5, 0.5, 0.75, 0.5, 0.75, 0.5, 0.5, 0.5, 0.0, 0.5, 0.25, 0.5, 0.25, 0.5, 0.0, 0.375, 0.25, 0.375, 0.5, 0.5, 0.5, 0.5, 0.25, 0.375, 0.5, 0.375, 0.75, 0.5, 0.75, 0.5, 0.5, 0.375, 0.75, 0.375, 1.0, 0.5, 1.0, 0.5, 0.75, 0.375, 0.0, 0.375, 0.25, 0.5, 0.25, 0.5, 0.0, 0.5, 0.0, 0.5, 0.25, 0.625, 0.25, 0.625, 0.0, 0.5, 0.75, 0.5, 1.0, 0.625, 1.0, 0.625, 0.75, 0.5936, 0.75, 0.5686, 0.75, 0.5, 0.5, 0.5, 0.75, 0.5686, 0.75, 0.5145, 0.589, 0.5587, 0.6987, 0.5587, 0.6666, 0.5936, 0.75, 0.625, 0.75, 0.625, 0.5, 0.625, 0.5, 0.625, 0.75, 0.875, 0.75, 0.875, 0.5, 0.5, 0.25, 0.5, 0.5, 0.625, 0.5, 0.625, 0.25, 0.375, 0.0, 0.625, 0.0, 0.625, 0.25, 0.375, 0.25, 0.375, 0.25, 0.625, 0.25, 0.625, 0.5, 0.375, 0.5, 0.375, 0.5, 0.625, 0.5, 0.625, 0.75, 0.375, 0.75, 0.375, 0.75, 0.625, 0.75, 0.625, 1.0, 0.375, 1.0, 0.125, 0.5, 0.375, 0.5, 0.375, 0.75, 0.125, 0.75, 0.625, 0.5, 0.875, 0.5, 0.875, 0.75, 0.625, 0.75, 0.5, 0.0, 0.625, 0.0, 0.625, 0.25, 0.5, 0.25, 0.5, 0.25, 0.625, 0.25, 0.625, 0.5, 0.5, 0.5, 0.5, 0.5, 0.625, 0.5, 0.625, 0.75, 0.5, 0.75, 0.5, 0.75, 0.625, 0.75, 0.625, 1.0, 0.5, 1.0, 0.125, 0.5, 0.375, 0.5, 0.375, 0.75, 0.125, 0.75, 0.625, 0.5, 0.875, 0.5, 0.875, 0.75, 0.625, 0.75, 0.125, 0.5, 0.125, 0.75, 0.125, 0.75, 0.125, 0.5, 0.375, 0.5, 0.125, 0.5, 0.125, 0.5, 0.375, 0.5, 0.5, 0.5, 0.5, 0.75, 0.5, 0.75, 0.5, 0.5, 0.5, 0.0, 0.5, 0.25, 0.5, 0.25, 0.5, 0.0, 0.375, 0.75, 0.5, 0.75, 0.5, 1.0, 0.375, 1.0, 0.375, 0.5, 0.5, 0.5, 0.5, 0.75, 0.375, 0.75, 0.375, 0.25, 0.5, 0.25, 0.5, 0.5, 0.375, 0.5, 0.375, 0.0, 0.5, 0.0, 0.5, 0.25, 0.375, 0.25, 0.5, 0.25, 0.5, 0.5, 0.5, 0.5, 0.5, 0.25, 0.375, 0.75, 0.375, 0.5, 0.375, 0.5, 0.375, 0.75, 0.5, 0.75, 0.5, 1.0, 0.5, 1.0, 0.5, 0.75, 0.125, 0.75, 0.375, 0.75, 0.375, 0.75, 0.125, 0.75, 0.5233, 0.0, 0.625, 0.0, 0.625, 0.25, 0.5233, 0.25, 0.5233, 0.3375, 0.625, 0.3375, 0.625, 0.5, 0.5233, 0.5, 0.5233, 0.5, 0.625, 0.5, 0.625, 0.75, 0.5233, 0.75, 0.5233, 0.9125, 0.625, 0.9125, 0.625, 1.0, 0.5233, 1.0, 0.2125, 0.5, 0.375, 0.5, 0.375, 0.75, 0.2125, 0.75, 0.7875, 0.5, 0.875, 0.5, 0.875, 0.75, 0.7875, 0.75, 0.375, 0.9125, 0.5, 0.9125, 0.5, 1.0, 0.375, 1.0, 0.375, 0.5, 0.5, 0.5, 0.5, 0.75, 0.375, 0.75, 0.375, 0.3375, 0.5, 0.3375, 0.5, 0.5, 0.375, 0.5, 0.375, 0.0, 0.5, 0.0, 0.5, 0.25, 0.375, 0.25, 0.375, 0.25, 0.5, 0.25, 0.5, 0.3375, 0.375, 0.3375, 0.375, 0.75, 0.5, 0.75, 0.5, 0.9125, 0.375, 0.9125, 0.625, 0.5, 0.7875, 0.5, 0.7875, 0.75, 0.625, 0.75, 0.125, 0.5, 0.2125, 0.5, 0.2125, 0.75, 0.125, 0.75, 0.5233, 0.75, 0.625, 0.75, 0.625, 0.9125, 0.5233, 0.9125, 0.5233, 0.25, 0.625, 0.25, 0.625, 0.3375, 0.5233, 0.3375, 0.5, 0.25, 0.5233, 0.25, 0.5233, 0.3375, 0.5, 0.3375, 0.5, 0.75, 0.5233, 0.75, 0.5233, 0.9125, 0.5, 0.9125, 0.5, 0.9125, 0.5233, 0.9125, 0.5233, 1.0, 0.5, 1.0, 0.5, 0.5, 0.5233, 0.5, 0.5233, 0.75, 0.5, 0.75, 0.5, 0.3375, 0.5233, 0.3375, 0.5233, 0.5, 0.5, 0.5, 0.5, 0.0, 0.5233, 0.0, 0.5233, 0.25, 0.5, 0.25, 0.375, 0.0, 0.625, 0.0, 0.625, 0.25, 0.375, 0.25, 0.375, 0.25, 0.625, 0.25, 0.625, 0.5, 0.375, 0.5, 0.375, 0.5, 0.625, 0.5, 0.625, 0.75, 0.375, 0.75, 0.375, 0.75, 0.625, 0.75, 0.625, 1.0, 0.375, 1.0, 0.125, 0.5, 0.375, 0.5, 0.375, 0.75, 0.125, 0.75, 0.625, 0.5, 0.875, 0.5, 0.875, 0.75, 0.625, 0.75, 0.5, 0.0, 0.625, 0.0, 0.625, 0.25, 0.5, 0.25, 0.5, 0.25, 0.625, 0.25, 0.625, 0.5, 0.5, 0.5, 0.5, 0.5, 0.625, 0.5, 0.625, 0.75, 0.5, 0.75, 0.5, 0.75, 0.625, 0.75, 0.625, 1.0, 0.5, 1.0, 0.125, 0.5, 0.375, 0.5, 0.375, 0.75, 0.125, 0.75, 0.625, 0.5, 0.875, 0.5, 0.875, 0.75, 0.625, 0.75, 0.5, 0.75, 0.5, 1.0, 0.5, 1.0, 0.5, 0.75, 0.375, 0.75, 0.375, 0.5, 0.375, 0.5, 0.375, 0.75, 0.5, 0.25, 0.5, 0.5, 0.5, 0.5, 0.5, 0.25, 0.125, 0.5, 0.125, 0.75, 0.125, 0.75, 0.125, 0.5, 0.375, 0.75, 0.5, 0.75, 0.5, 1.0, 0.375, 1.0, 0.375, 0.5, 0.5, 0.5, 0.5, 0.75, 0.375, 0.75, 0.375, 0.25, 0.5, 0.25, 0.5, 0.5, 0.375, 0.5, 0.375, 0.0, 0.5, 0.0, 0.5, 0.25, 0.375, 0.25, 0.125, 0.75, 0.375, 0.75, 0.375, 0.75, 0.125, 0.75, 0.5, 0.0, 0.5, 0.25, 0.5, 0.25, 0.5, 0.0, 0.5, 0.5, 0.5, 0.75, 0.5, 0.75, 0.5, 0.5, 0.375, 0.5, 0.125, 0.5, 0.125, 0.5, 0.375, 0.5, 0.525, 0.0, 0.625, 0.0, 0.625, 0.25, 0.525, 0.25, 0.525, 0.3375, 0.625, 0.3375, 0.625, 0.5, 0.525, 0.5, 0.525, 0.5, 0.625, 0.5, 0.625, 0.75, 0.525, 0.75, 0.525, 0.9125, 0.625, 0.9125, 0.625, 1.0, 0.525, 1.0, 0.2125, 0.5, 0.375, 0.5, 0.375, 0.75, 0.2125, 0.75, 0.7875, 0.5, 0.875, 0.5, 0.875, 0.75, 0.7875, 0.75, 0.375, 0.9125, 0.5, 0.9125, 0.5, 1.0, 0.375, 1.0, 0.375, 0.5, 0.5, 0.5, 0.5, 0.75, 0.375, 0.75, 0.375, 0.3375, 0.5, 0.3375, 0.5, 0.5, 0.375, 0.5, 0.375, 0.0, 0.5, 0.0, 0.5, 0.25, 0.375, 0.25, 0.375, 0.25, 0.5, 0.25, 0.5, 0.3375, 0.375, 0.3375, 0.375, 0.75, 0.5, 0.75, 0.5, 0.9125, 0.375, 0.9125, 0.625, 0.5, 0.7875, 0.5, 0.7875, 0.75, 0.625, 0.75, 0.125, 0.5, 0.2125, 0.5, 0.2125, 0.75, 0.125, 0.75, 0.525, 0.75, 0.625, 0.75, 0.625, 0.9125, 0.525, 0.9125, 0.525, 0.25, 0.625, 0.25, 0.625, 0.3375, 0.525, 0.3375, 0.5, 0.25, 0.525, 0.25, 0.525, 0.3375, 0.5, 0.3375, 0.5, 0.75, 0.525, 0.75, 0.525, 0.9125, 0.5, 0.9125, 0.5, 0.9125, 0.525, 0.9125, 0.525, 1.0, 0.5, 1.0, 0.5, 0.5, 0.525, 0.5, 0.525, 0.75, 0.5, 0.75, 0.5, 0.3375, 0.525, 0.3375, 0.525, 0.5, 0.5, 0.5, 0.5, 0.0, 0.525, 0.0, 0.525, 0.25, 0.5, 0.25, 0.5073, 0.5833, 0.5201, 0.61, 0.5047, 0.5833, 0.4983, 0.5833, 0.5048, 0.5981, 0.4962, 0.5833, 0.625, 0.75, 0.5359, 0.7051, 0.554, 0.6911, 0.5831, 0.6667, 0.625, 0.6759, 0.5359, 0.7051, 0.5123, 0.703, 0.554, 0.6911, 0.5928, 0.75, 0.5167, 0.6088, 0.5478, 0.6243, 0.5928, 0.75, 0.5478, 0.6243, 0.6076, 0.75, 0.6076, 0.75, 0.5478, 0.6243, 0.5139, 0.5402, 0.5, 0.5, 0.625, 0.5, 0.625, 0.75, 0.5936, 0.75, 0.5587, 0.6666, 0.5587, 0.6987, 0.5145, 0.589, 0.5686, 0.75, 0.4962, 0.5833, 0.4488, 0.5, 0.4864, 0.539, 0.5073, 0.5833, 0.5047, 0.5833, 0.4849, 0.5498, 0.4983, 0.5833, 0.4983, 0.5833, 0.4849, 0.5498, 0.5047, 0.5833, 0.5073, 0.5833, 0.5376, 0.5725, 0.4985, 0.5246, 0.4488, 0.5, 0.625, 0.5, 0.625, 0.5751, 0.5831, 0.5833, 0.4985, 0.5246, 0.5376, 0.5725, 0.5105, 0.5491, 0.5105, 0.5491, 0.5376, 0.5725, 0.5073, 0.5833, 0.4864, 0.539, 0.4488, 0.5, 0.4985, 0.5246, 0.5781, 0.25, 0.5085, 0.1667, 0.5345, 0.1667, 0.5345, 0.1667, 0.6153, 0.1667, 0.625, 0.1749, 0.625, 0.25, 0.5781, 0.25, 0.5085, 0.1667, 0.4589, 0.1091, 0.4949, 0.1132, 0.4768, 0.08333, 0.4937, 0.08333, 0.5345, 0.1667, 0.5345, 0.1667, 0.4937, 0.08333, 0.6144, 0.08333, 0.625, 0.08333, 0.625, 0.1667, 0.6153, 0.1667, 0.4768, 0.08333, 0.4674, 0.0, 0.4937, 0.08333, 0.4937, 0.08333, 0.4674, 0.0, 0.625, 0.0, 0.625, 0.07409, 0.6144, 0.08333])
me_004.materials.append(mat_cloth)
me_004.materials.append(mat_skin)
me_004.materials.append(mat_hair)
me_004.materials.append(mat_trousers)
me_004.materials.append(mat_shoea)
me_004.materials.append(mat_shoeb)
me_004.materials.append(mat_dirty)
me_004.update()
me_027 = bpy.data.meshes.new('立方体.027')
me_027.from_pydata([(-1.0, -1.0, -1.0), (-1.0, -1.0, 1.0), (-1.0, 1.0, -1.0), (-1.0, 1.0, 1.0), (1.0, -1.0, -1.0), (-0.1158, -1.0, 1.0), (1.0, 1.0, -1.0), (-0.1158, 1.0, 1.0)], [], [(0, 1, 3, 2), (2, 3, 7, 6), (6, 7, 5, 4), (4, 5, 1, 0), (2, 6, 4, 0), (7, 3, 1, 5)])
_uv = me_027.uv_layers.new(name='UV 贴图')
_uv.uv.foreach_set('vector', [0.375, 0.0, 0.625, 0.0, 0.625, 0.25, 0.375, 0.25, 0.375, 0.25, 0.625, 0.25, 0.625, 0.5, 0.375, 0.5, 0.375, 0.5, 0.625, 0.5, 0.625, 0.75, 0.375, 0.75, 0.375, 0.75, 0.625, 0.75, 0.625, 1.0, 0.375, 1.0, 0.125, 0.5, 0.375, 0.5, 0.375, 0.75, 0.125, 0.75, 0.625, 0.5, 0.875, 0.5, 0.875, 0.75, 0.625, 0.75])
me_027.materials.append(mat_skin)
me_027.update()
arm_x = bpy.data.armatures.new('骨架')  # bones are not reproduced

# ---- objects
ob_002 = bpy.data.objects.new('立方体.002', me_004)
ob_020 = bpy.data.objects.new('立方体.020', me_027)
ob_x = bpy.data.objects.new('骨架', arm_x)

# ---- transforms, parenting, visibility, modifiers, constraints
ob_002.parent = ob_x
ob_002.matrix_parent_inverse = Matrix(((1.0, -0.0, 0.0, -0.0), (-0.0, 1.0, -0.0, 0.0), (0.0, -0.0, 1.0, -5.765), (-0.0, 0.0, -0.0, 1.0)))
ob_002.location = (-0.1387, 0.0, 9.291)
ob_002.scale = (0.4183, 1.054, 0.3681)
_vg = ob_002.vertex_groups.new(name='body')
_vg.add([0, 1, 2, 3, 4, 5, 6, 7, 8, 9, 10, 11, 12, 13, 14, 15, 16, 17, 18, 19, 20, 21, 22, 23, 24, 25, 26, 27, 28, 29, 30, 31, 32, 33, 34, 35, 36, 37, 38, 39, 40, 41, 42, 43, 44, 45, 46, 47, 48, 49, 50, 51, 52, 53, 54, 55, 56, 57, 58, 59, 60, 61, 62, 63, 64, 65, 66, 67, 348, 349, 350, 351, 356, 357, 358, 359, 360, 361, 368, 369, 370, 371, 372, 373, 374, 375, 376, 377, 378, 379, 380], 1.0, 'REPLACE')
_vg = ob_002.vertex_groups.new(name='head')
_vg.add([68, 69, 70, 71, 72, 73, 74, 75, 76, 77, 78, 79, 80, 81, 82, 83, 84, 85, 86, 87, 88, 89, 90, 91, 92, 93, 94, 95, 96, 97, 98, 99, 100, 101, 102, 103, 104, 105, 106, 107, 108, 109, 110, 111, 112, 113, 114, 115, 116, 117, 118, 119, 120, 121, 122, 123, 124, 125, 126, 127, 128, 129, 130, 131, 132, 133, 134, 135, 136, 137, 138, 139, 140, 141, 142, 143, 144, 145, 146, 147, 148, 149, 150, 151, 152, 153, 154, 155, 156, 157, 158, 159, 160, 161, 162, 163, 164, 165, 166, 167, 168, 169, 170, 171, 172, 173, 174, 175, 176, 177, 178, 179], 1.0, 'REPLACE')
_vg = ob_002.vertex_groups.new(name='neck')
_vg.add([180, 181, 182, 183, 184, 185, 186, 187], 1.0, 'REPLACE')
_vg = ob_002.vertex_groups.new(name='righthand')
_vg.add([188, 189, 190, 191, 192, 193, 194, 195, 196, 197, 198, 199, 200, 201, 202, 203, 354, 355, 362, 363, 364], 1.0, 'REPLACE')
_vg = ob_002.vertex_groups.new(name='hip')
_vg.add([204, 205, 206, 207, 208, 209, 210, 211], 1.0, 'REPLACE')
_vg = ob_002.vertex_groups.new(name='rightelbow')
_vg.add([212, 213, 214, 215, 216, 217, 218, 219], 1.0, 'REPLACE')
_vg = ob_002.vertex_groups.new(name='leftelbow')
_vg.add([220, 221, 222, 223, 224, 225, 226, 227], 1.0, 'REPLACE')
_vg = ob_002.vertex_groups.new(name='lefthand')
_vg.add([228, 229, 230, 231, 232, 233, 234, 235, 236, 237, 238, 239, 240, 241, 242, 243, 352, 353, 365, 366, 367], 1.0, 'REPLACE')
_vg = ob_002.vertex_groups.new(name='rightleg')
_vg.add([244, 245, 246, 247, 248, 249, 250, 251], 1.0, 'REPLACE')
_vg = ob_002.vertex_groups.new(name='rightleg2')
_vg.add([252, 253, 254, 255, 256, 257, 258, 259, 260, 261, 262, 263, 264, 265, 266, 267, 268, 269, 270, 271], 1.0, 'REPLACE')
_vg = ob_002.vertex_groups.new(name='rightfoot')
_vg.add([272, 273, 274, 275, 276, 277, 278, 279, 280, 281, 282, 283, 284, 285, 286, 287, 288, 289, 290, 291, 292, 293, 294, 295], 1.0, 'REPLACE')
_vg = ob_002.vertex_groups.new(name='leftleg')
_vg.add([296, 297, 298, 299, 300, 301, 302, 303], 1.0, 'REPLACE')
_vg = ob_002.vertex_groups.new(name='leftleg2')
_vg.add([304, 305, 306, 307, 308, 309, 310, 311, 312, 313, 314, 315, 316, 317, 318, 319, 320, 321, 322, 323], 1.0, 'REPLACE')
_vg = ob_002.vertex_groups.new(name='leftfoot')
_vg.add([324, 325, 326, 327, 328, 329, 330, 331, 332, 333, 334, 335, 336, 337, 338, 339, 340, 341, 342, 343, 344, 345, 346, 347], 1.0, 'REPLACE')
_m = ob_002.modifiers.new('骨架', 'ARMATURE')
_m.object = ob_x
ob_020.location = (0.6805, 0.0, 10.73)
ob_020.scale = (0.04936, 0.05464, 0.09249)
ob_x.location = (0.0, 0.0, 5.765)
ob_x.show_in_front = True

# ---- collection membership
col_collection.objects.link(ob_002)
col_collection.objects.link(ob_020)
col_collection.objects.link(ob_x)

# ---- scene / render settings (as saved in the file)
scene.frame_start = 0; scene.frame_end = 100; scene.frame_set(71)
scene.render.engine = 'BLENDER_EEVEE_NEXT'
scene.cycles.sampling_pattern = 'TABULATED_SOBOL'
scene.eevee.ray_tracing_options.trace_max_roughness = 0.0
bpy.context.view_layer.update()

# ---- added for rendering (the .blend has no active camera and no usable light): camera, sun
cam_auto = bpy.data.cameras.new('AutoCamera')
cam_auto.lens = 50.0
cam_auto.sensor_width = 36.0
cam_auto.clip_end = 1000.0
ob_auto_camera = bpy.data.objects.new('AutoCamera', cam_auto)
scene.collection.objects.link(ob_auto_camera)
ob_auto_camera.location = (12.2265, -14.2886, 15.3449)
ob_auto_camera.rotation_euler = (1.09748, -7.21219e-08, 0.694738)
scene.camera = ob_auto_camera
light_auto_sun = bpy.data.lights.new('AutoSun', 'SUN')
light_auto_sun.energy = 3.0
light_auto_sun.angle = 0.0523599
ob_auto_sun = bpy.data.objects.new('AutoSun', light_auto_sun)
scene.collection.objects.link(ob_auto_sun)
ob_auto_sun.rotation_euler = (0.872665, 0.174533, 0.523599)
bpy.context.view_layer.update()

